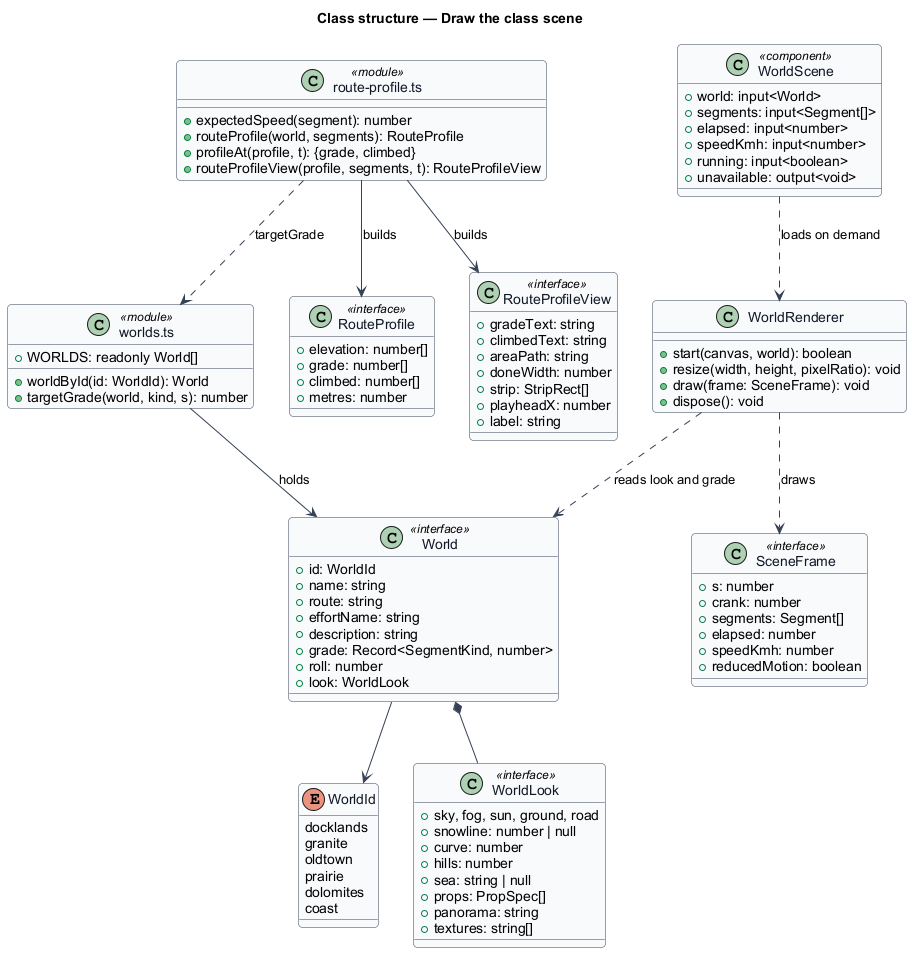

The diagram above was rendered by PlantUML. Its source (embedded in the PNG):
@startuml
skinparam backgroundColor #FFFFFF
skinparam shadowing false
skinparam roundcorner 8
skinparam defaultFontName Arial
skinparam ArrowColor #344054
skinparam class {
  BorderColor #344054
  FontColor #101828
  BackgroundColor #F9FAFB
}
title Class structure — Draw the class scene

enum WorldId {
  docklands
  granite
  oldtown
  prairie
  dolomites
  coast
}
class World <<interface>> {
  +id: WorldId
  +name: string
  +route: string
  +effortName: string
  +description: string
  +grade: Record<SegmentKind, number>
  +roll: number
  +look: WorldLook
}
class WorldLook <<interface>> {
  +sky, fog, sun, ground, road
  +snowline: number | null
  +curve: number
  +hills: number
  +sea: string | null
  +props: PropSpec[]
  +panorama: string
  +textures: string[]
}
class "worlds.ts" as worldsmod <<module>> {
  +WORLDS: readonly World[]
  +worldById(id: WorldId): World
  +targetGrade(world, kind, s): number
}
class RouteProfile <<interface>> {
  +elevation: number[]
  +grade: number[]
  +climbed: number[]
  +metres: number
}
class RouteProfileView <<interface>> {
  +gradeText: string
  +climbedText: string
  +areaPath: string
  +doneWidth: number
  +strip: StripRect[]
  +playheadX: number
  +label: string
}
class "route-profile.ts" as profilemod <<module>> {
  +expectedSpeed(segment): number
  +routeProfile(world, segments): RouteProfile
  +profileAt(profile, t): {grade, climbed}
  +routeProfileView(profile, segments, t): RouteProfileView
}
class SceneFrame <<interface>> {
  +s: number
  +crank: number
  +segments: Segment[]
  +elapsed: number
  +speedKmh: number
  +reducedMotion: boolean
}
class WorldRenderer {
  +start(canvas, world): boolean
  +resize(width, height, pixelRatio): void
  +draw(frame: SceneFrame): void
  +dispose(): void
}
class WorldScene <<component>> {
  +world: input<World>
  +segments: input<Segment[]>
  +elapsed: input<number>
  +speedKmh: input<number>
  +running: input<boolean>
  +unavailable: output<void>
}

World --> WorldId
World *-- WorldLook
worldsmod --> World : holds
profilemod ..> worldsmod : targetGrade
profilemod --> RouteProfile : builds
profilemod --> RouteProfileView : builds
WorldScene ..> WorldRenderer : loads on demand
WorldRenderer ..> SceneFrame : draws
WorldRenderer ..> World : reads look and grade
@enduml